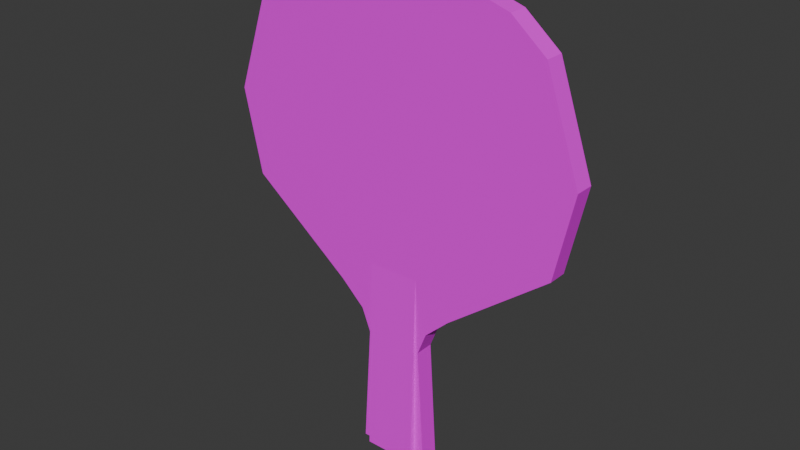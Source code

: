 # Source: TableTennisRacket01.blend  (saved by Blender 4.3.32; exported with 4.5.12 LTS)
import bpy
from mathutils import Matrix  # noqa: F401  (used for matrix-valued properties, if any)

bpy.ops.wm.read_factory_settings(use_empty=True)
scene = bpy.context.scene
scene.name = 'Scene'

# ---- collections
col_collection = bpy.data.collections.new('Collection'); scene.collection.children.link(col_collection)

# ---- images (referenced by path relative to the original .blend; pixels are not part of the script)
import os
ASSET_DIR = os.environ.get("B2B_ASSET_DIR", "")  # directory of the original .blend (textures are referenced by path, not embedded)
HERE = os.path.dirname(os.path.abspath(__file__))  # packed textures are extracted next to this script under _unpacked/

def load_image(name, relpath, width, height, colorspace="sRGB"):
    """Load a texture the original file referenced (path relative to the .blend, or extracted next to this script)."""
    p = next((c for c in (os.path.join(HERE, relpath), os.path.join(ASSET_DIR, relpath)) if relpath and os.path.exists(c)), "")
    if p:
        img = bpy.data.images.load(p, check_existing=True)
        img.name = name
    else:  # same state as the original file: an image datablock whose file is absent (Cycles renders it pink)
        img = bpy.data.images.new(name, width, height)
        img.source = "FILE"
        img.filepath = "//" + (relpath or name)
    img.colorspace_settings.name = colorspace
    return img
img_tabletennisracket01_a_jpg = load_image('TableTennisRacket01_a.jpg', 'TableTennisRacket01_a.jpg', 1024, 1024, 'sRGB')

# ---- materials (node trees are filled in below, after node groups)
mat_primary = bpy.data.materials.new('Primary')
mat_primary.alpha_threshold = 0.0
mat_primary.roughness = 0.5
mat_primary.line_color = (0.0, 0.0, 0.0, 1.0)

# ---- material node trees
mat_primary.use_nodes = True; mat_primary.node_tree.nodes.clear()
_N = mat_primary.node_tree.nodes; _L = mat_primary.node_tree.links
n0 = _N.new('ShaderNodeOutputMaterial'); n0.name = 'Material Output'; n0.location = (300, 300)
n1 = _N.new('ShaderNodeBsdfPrincipled'); n1.name = 'Principled BSDF'; n1.location = (10, 300)
n1.inputs[3].default_value = 1.45
n2 = _N.new('ShaderNodeTexImage'); n2.name = 'Image Texture'; n2.location = (-280, 280)
n2.image = img_tabletennisracket01_a_jpg
n2.interpolation = 'Closest'
_L.new(n1.outputs[0], n0.inputs[0])
_L.new(n2.outputs[0], n1.inputs[0])
n0.is_active_output = True

# ---- world
world_world = bpy.data.worlds.new('World'); scene.world = world_world
world_world.use_nodes = True; world_world.node_tree.nodes.clear()
_N = world_world.node_tree.nodes; _L = world_world.node_tree.links
n0 = _N.new('ShaderNodeOutputWorld'); n0.name = 'World Output'; n0.location = (300, 300)
n1 = _N.new('ShaderNodeBackground'); n1.name = 'Background'; n1.location = (10, 300)
n1.inputs[0].default_value = (0.05088, 0.05088, 0.05088, 1.0)
_L.new(n1.outputs[0], n0.inputs[0])
n0.is_active_output = True
world_world.color = (0.05088, 0.05088, 0.05088)
world_world.sun_shadow_jitter_overblur = 0.0

# ---- meshes
me_cube_001 = bpy.data.meshes.new('Cube.001')
me_cube_001.from_pydata([(-0.04009, -0.006091, -0.04685), (-0.1055, -0.006091, 0.003781), (-0.04009, 0.006091, -0.04685), (-0.1055, 0.006091, 0.003781), (0.04009, -0.006091, -0.04685), (0.1055, -0.006091, 0.003781), (0.04009, 0.006091, -0.04685), (0.1055, 0.006091, 0.003781), (-0.1171, -0.006091, 0.05752), (-0.1171, 0.006091, 0.05752), (0.1171, -0.006091, 0.05752), (0.1171, 0.006091, 0.05752), (-0.09518, -0.006091, 0.1207), (-0.09518, 0.006091, 0.1207), (0.09518, -0.006091, 0.1207), (0.09518, 0.006091, 0.1207), (-0.07319, -0.006091, 0.1391), (-0.07319, 0.006091, 0.1391), (0.07319, -0.006091, 0.1391), (0.07319, 0.006091, 0.1391), (-0.01976, -0.006091, 0.156), (-0.01976, 0.006091, 0.156), (0.01976, -0.006091, 0.156), (0.01976, 0.006091, 0.156), (-0.01857, -0.006091, -0.07638), (-0.01857, 0.006091, -0.07638), (0.01857, -0.006091, -0.07638), (0.01857, 0.006091, -0.07638), (-0.02359, -0.006091, -0.156), (-0.02359, 0.006091, -0.156), (0.02359, -0.006091, -0.156), (0.02359, 0.006091, -0.156), (0.02436, 0.006091, -0.06162), (-0.02436, 0.006091, -0.06162), (-0.02436, -0.006091, -0.06162), (0.02436, -0.006091, -0.06162), (-0.01648, -0.0105, -0.156), (-0.01648, -0.006091, -0.02801), (-0.01648, 0.0105, -0.156), (-0.01648, 0.006091, -0.02801), (0.01648, -0.0105, -0.156), (0.01648, -0.006091, -0.02801), (0.01648, 0.0105, -0.156), (0.01648, 0.006091, -0.02801), (-0.01648, -0.006091, -0.156), (-0.01648, 0.006091, -0.156), (0.01648, -0.006091, -0.156), (0.01648, 0.006091, -0.156)], [], [(0, 1, 3, 2), (2, 3, 7, 6), (6, 7, 5, 4), (4, 5, 1, 0), (33, 32, 27, 25), (3, 1, 8, 9), (8, 10, 14, 12), (1, 5, 10, 8), (7, 3, 9, 11), (5, 7, 11, 10), (14, 15, 19, 18), (11, 9, 13, 15), (10, 11, 15, 14), (9, 8, 12, 13), (16, 18, 22, 20), (13, 12, 16, 17), (12, 14, 18, 16), (15, 13, 17, 19), (23, 21, 20, 22), (19, 17, 21, 23), (18, 19, 23, 22), (17, 16, 20, 21), (27, 26, 30, 31), (34, 33, 25, 24), (32, 35, 26, 27), (35, 34, 24, 26), (28, 29, 45, 44), (24, 25, 29, 28), (26, 24, 28, 30), (25, 27, 31, 29), (4, 0, 34, 35), (6, 4, 35, 32), (0, 2, 33, 34), (2, 6, 32, 33), (36, 37, 39, 38), (38, 39, 43, 42), (42, 43, 41, 40), (40, 41, 37, 36), (38, 42, 40, 36), (43, 39, 37, 41), (31, 30, 46, 47)])
_uv = me_cube_001.uv_layers.new(name='UVMap')
_uv.uv.foreach_set('vector', [0.0, 0.3906, 0.0, 0.1094, 0.04167, 0.1094, 0.04167, 0.3906, 0.6667, 0.3594, 0.5208, 0.5156, 0.9792, 0.5156, 0.8333, 0.3594, 0.04167, 0.125, 0.04167, 0.3125, 0.0, 0.3125, 0.0, 0.125, 0.3333, 0.3594, 0.4792, 0.5156, 0.02083, 0.5156, 0.1667, 0.3594, 0.6979, 0.2969, 0.8021, 0.2969, 0.7917, 0.25, 0.7083, 0.25, 0.04167, 0.0, 0.0, 0.0, 0.0, 0.1875, 0.04167, 0.1875, 0.0, 0.6875, 0.5, 0.6875, 0.4583, 0.8906, 0.04167, 0.8906, 0.02083, 0.5156, 0.4792, 0.5156, 0.5, 0.6875, 0.0, 0.6875, 0.9792, 0.5156, 0.5208, 0.5156, 0.5, 0.6875, 1.0, 0.6875, 0.0, 0.0, 0.04167, 0.0, 0.04167, 0.1875, 0.0, 0.1875, 0.0, 0.3906, 0.04167, 0.3906, 0.04167, 0.2812, 0.0, 0.2812, 1.0, 0.6875, 0.5, 0.6875, 0.5417, 0.8906, 0.9583, 0.8906, 0.0, 0.1875, 0.04167, 0.1875, 0.04167, 0.3906, 0.0, 0.3906, 0.04167, 0.1875, 0.0, 0.1875, 0.0, 0.3906, 0.04167, 0.3906, 0.09375, 0.9531, 0.4062, 0.9531, 0.2917, 1.0, 0.2083, 1.0, 0.04167, 0.2812, 0.0, 0.2812, 0.0, 0.3906, 0.04167, 0.3906, 0.04167, 0.8906, 0.4583, 0.8906, 0.4062, 0.9531, 0.09375, 0.9531, 0.9583, 0.8906, 0.5417, 0.8906, 0.5938, 0.9531, 0.9062, 0.9531, 0.04167, 0.2031, 0.04167, 0.3281, 0.0, 0.3281, 0.0, 0.2031, 0.9062, 0.9531, 0.5938, 0.9531, 0.7083, 1.0, 0.7917, 1.0, 0.0, 0.01562, 0.04167, 0.01562, 0.04167, 0.2031, 0.0, 0.2031, 0.04167, 0.3906, 0.0, 0.3906, 0.0, 0.3281, 0.04167, 0.3281, 0.2604, 0.1875, 0.2396, 0.1875, 0.2396, 0.0, 0.2604, 0.0, 0.2396, 0.2188, 0.2604, 0.2188, 0.2604, 0.1875, 0.2396, 0.1875, 0.2604, 0.2188, 0.2396, 0.2188, 0.2396, 0.1875, 0.2604, 0.1875, 0.3021, 0.2969, 0.1979, 0.2969, 0.2083, 0.25, 0.2917, 0.25, 0.2396, 0.3125, 0.2604, 0.3125, 0.2604, 0.2969, 0.2396, 0.2969, 0.2396, 0.1875, 0.2604, 0.1875, 0.2604, 0.0, 0.2396, 0.0, 0.2917, 0.25, 0.2083, 0.25, 0.1979, 0.0, 0.3021, 0.0, 0.7083, 0.25, 0.7917, 0.25, 0.8021, 0.0, 0.6979, 0.0, 0.3333, 0.3594, 0.1667, 0.3594, 0.1979, 0.2969, 0.3021, 0.2969, 0.2604, 0.1562, 0.2396, 0.1562, 0.2396, 0.1875, 0.2604, 0.1875, 0.2396, 0.3438, 0.2604, 0.3438, 0.2604, 0.3125, 0.2396, 0.3125, 0.6667, 0.3594, 0.8333, 0.3594, 0.8021, 0.2969, 0.6979, 0.2969, 0.2292, 0.0, 0.2292, 0.4062, 0.2708, 0.4062, 0.2708, 0.0, 0.1875, 0.0, 0.2083, 0.4062, 0.2917, 0.4062, 0.3125, 0.0, 0.2708, 0.0, 0.2708, 0.4062, 0.2292, 0.4062, 0.2292, 0.0, 0.3125, 0.0, 0.2917, 0.4062, 0.2083, 0.4062, 0.1875, 0.0, 0.2292, 0.0625, 0.2708, 0.0625, 0.2708, 0.0, 0.2292, 0.0, 0.3125, 0.5, 0.4375, 0.5, 0.4375, 0.75, 0.3125, 0.75, 0.2604, 0.1875, 0.2396, 0.1875, 0.2396, 0.2031, 0.2604, 0.2031])
me_cube_001.materials.append(mat_primary)
me_cube_001.update()

# ---- objects
ob_tabletennisracket01 = bpy.data.objects.new('TableTennisRacket01', me_cube_001)

# ---- transforms, parenting, visibility, modifiers, constraints
ob_tabletennisracket01.location = (0.0, 0.0, 0.0)

# ---- collection membership
col_collection.objects.link(ob_tabletennisracket01)

# ---- scene / render settings (as saved in the file)
scene.frame_start = 1; scene.frame_end = 250; scene.frame_set(1)
scene.render.engine = 'BLENDER_EEVEE_NEXT'
bpy.context.view_layer.update()

# ---- added for rendering (the .blend has no active camera and no usable light): camera, sun
cam_auto = bpy.data.cameras.new('AutoCamera')
cam_auto.lens = 50.0
cam_auto.sensor_width = 36.0
cam_auto.clip_end = 1000.0
ob_auto_camera = bpy.data.objects.new('AutoCamera', cam_auto)
scene.collection.objects.link(ob_auto_camera)
ob_auto_camera.location = (0.361387, -0.433665, 0.28911)
ob_auto_camera.rotation_euler = (1.09748, -7.21219e-08, 0.694738)
scene.camera = ob_auto_camera
light_auto_sun = bpy.data.lights.new('AutoSun', 'SUN')
light_auto_sun.energy = 3.0
light_auto_sun.angle = 0.0523599
ob_auto_sun = bpy.data.objects.new('AutoSun', light_auto_sun)
scene.collection.objects.link(ob_auto_sun)
ob_auto_sun.rotation_euler = (0.872665, 0.174533, 0.523599)
bpy.context.view_layer.update()
